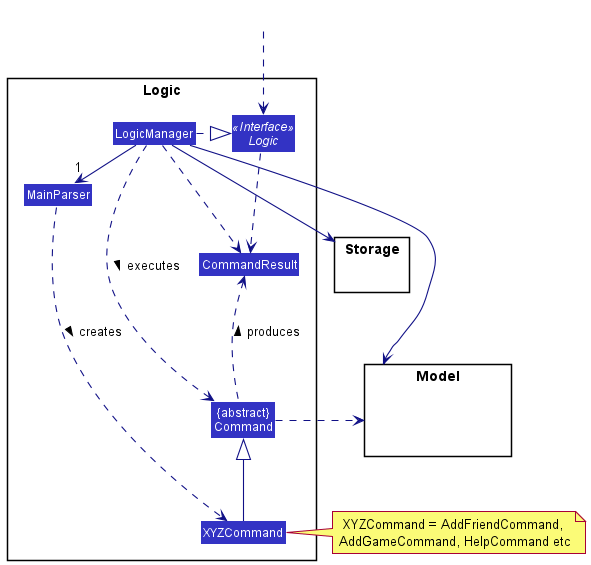

The diagram above was rendered by PlantUML. Its source (embedded in the PNG):
@startuml
!include style.puml
skinparam arrowThickness 1.1
skinparam arrowColor LOGIC_COLOR_T4
skinparam classBackgroundColor LOGIC_COLOR

package Logic {

Class MainParser
Class XYZCommand
Class CommandResult
Class "{abstract}\nCommand" as Command


Interface Logic <<Interface>>
Class LogicManager
}

package Model{
Class HiddenModel #FFFFFF
}

package Storage{
}

Class HiddenOutside #FFFFFF
HiddenOutside ..> Logic

LogicManager .right.|> Logic
LogicManager -right->"1" MainParser
MainParser ..> XYZCommand : creates >

XYZCommand -up-|> Command
LogicManager .left.> Command : executes >

LogicManager --> Model
LogicManager --> Storage
Storage --[hidden] Model
Command .[hidden]up.> Storage
Command .right.> Model
note right of XYZCommand: XYZCommand = AddFriendCommand, \nAddGameCommand, HelpCommand etc

Logic ..> CommandResult
LogicManager .down.> CommandResult
Command .up.> CommandResult : produces >
@enduml